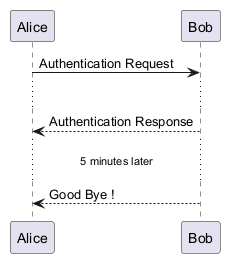

The diagram above was rendered by PlantUML. Its source (embedded in the PNG):
@startuml
Alice -> Bob: Authentication Request
...
Bob --> Alice: Authentication Response
...5 minutes later...
Bob --> Alice: Good Bye !
@enduml